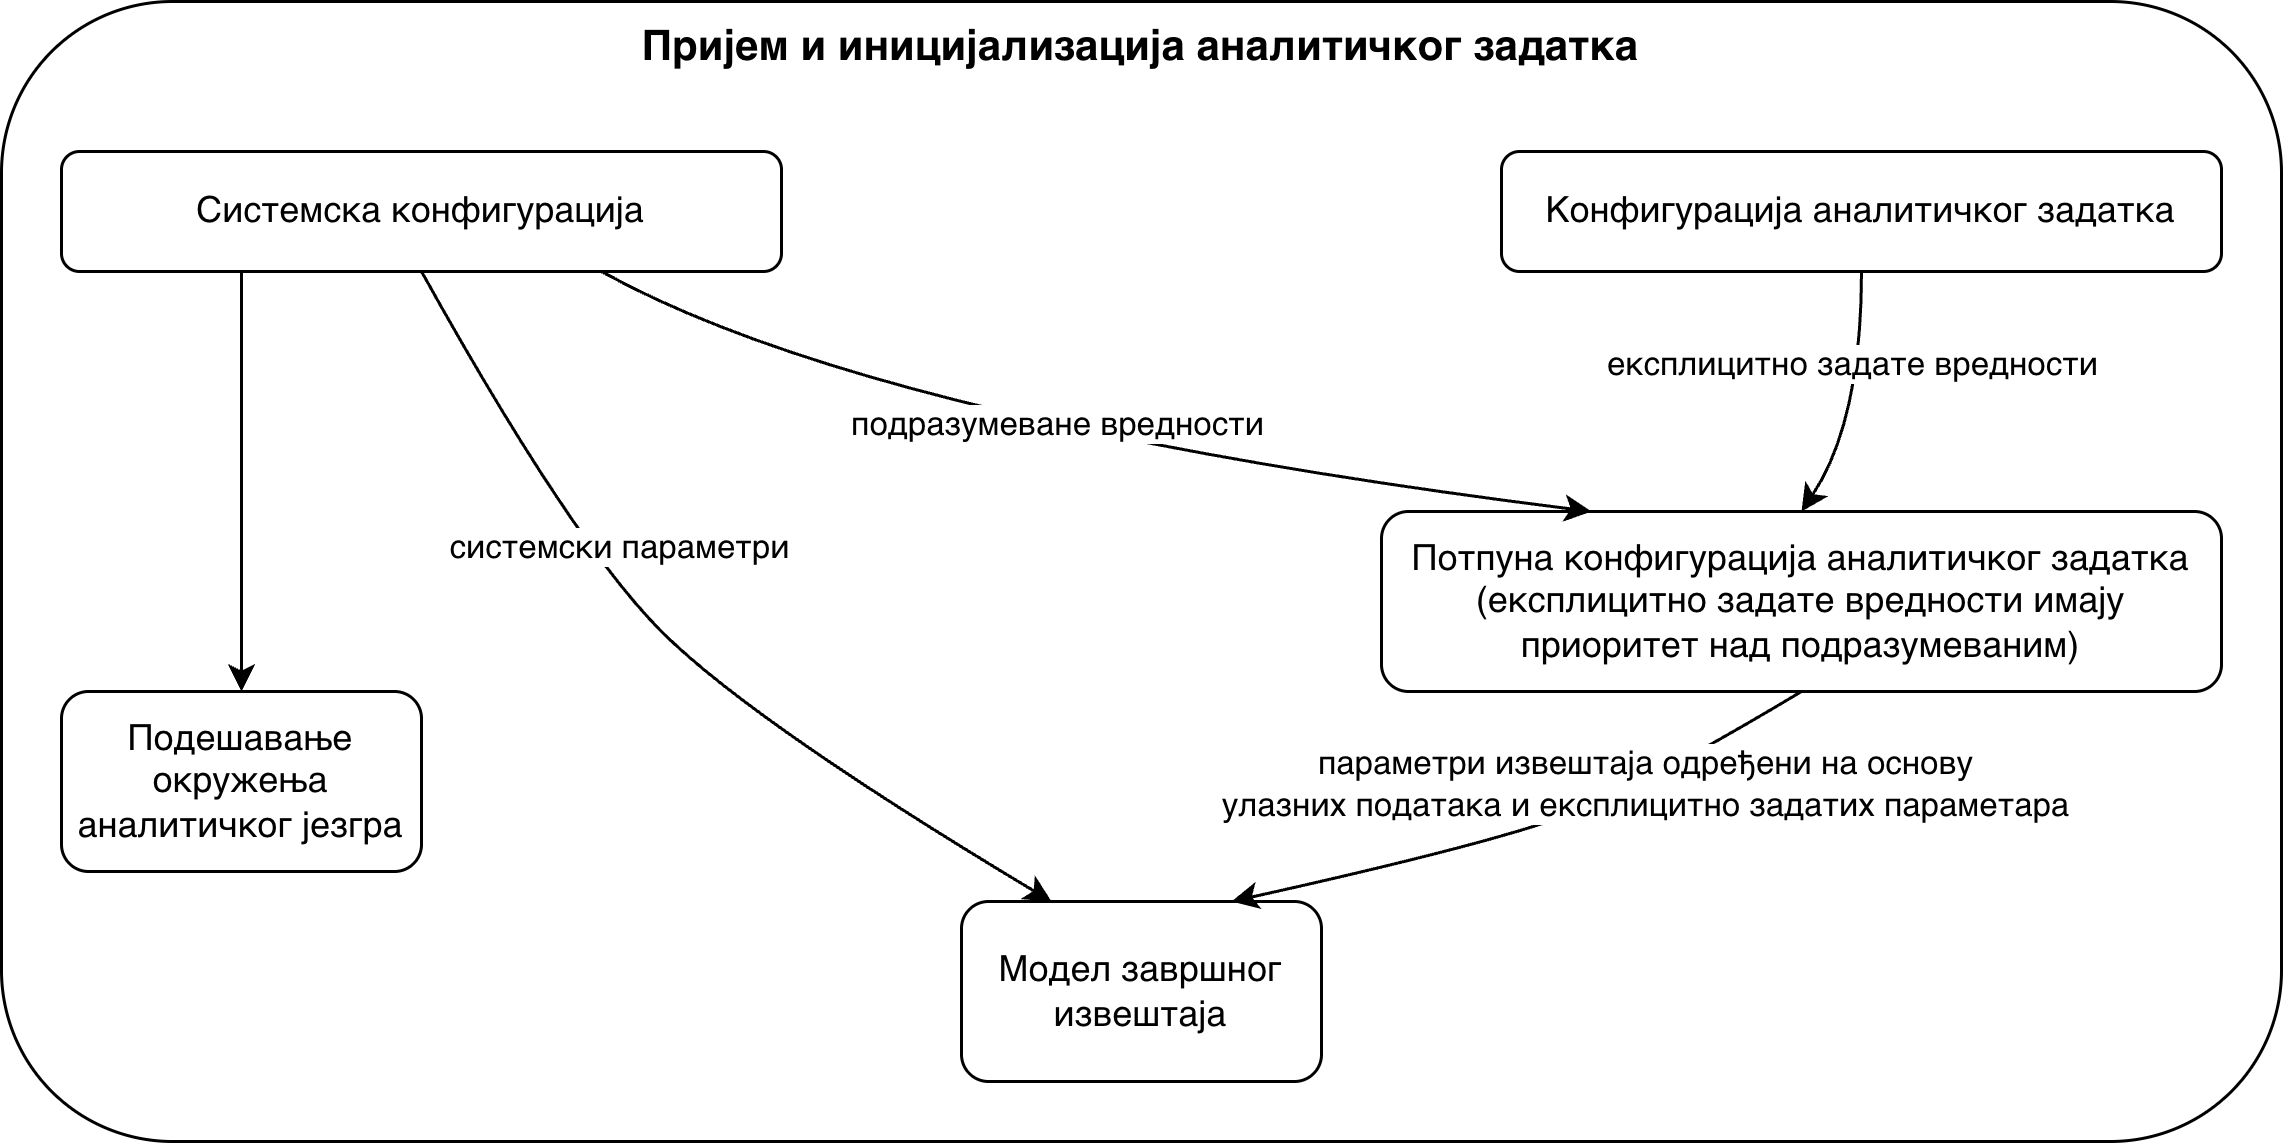

The diagram above was exported from draw.io. Its source (the exported page's mxGraphModel, read from the mxfile embedded in the PNG):
<mxGraphModel dx="920" dy="566" grid="1" gridSize="10" guides="1" tooltips="1" connect="1" arrows="1" fold="1" page="1" pageScale="1" pageWidth="827" pageHeight="1169" math="0" shadow="0">
  <root>
    <mxCell id="0" />
    <mxCell id="1" parent="0" />
    <mxCell id="BcpNELc4YkkhxBgyda9Y-1" parent="1" style="rounded=1;whiteSpace=wrap;html=1;" value="" vertex="1">
      <mxGeometry height="380" width="760" x="40" y="40" as="geometry" />
    </mxCell>
    <mxCell id="BcpNELc4YkkhxBgyda9Y-2" parent="1" style="text;html=1;whiteSpace=wrap;strokeColor=none;fillColor=none;align=center;verticalAlign=middle;rounded=0;" value="&lt;font style=&quot;font-size: 14px;&quot;&gt;&lt;b&gt;Пријем и иницијализација аналитичког задатка&lt;/b&gt;&lt;/font&gt;" vertex="1">
      <mxGeometry height="30" width="350" x="245" y="40" as="geometry" />
    </mxCell>
    <mxCell id="BcpNELc4YkkhxBgyda9Y-29" edge="1" parent="1" source="BcpNELc4YkkhxBgyda9Y-3" style="edgeStyle=orthogonalEdgeStyle;rounded=0;orthogonalLoop=1;jettySize=auto;html=1;exitX=0.25;exitY=1;exitDx=0;exitDy=0;entryX=0.5;entryY=0;entryDx=0;entryDy=0;" target="BcpNELc4YkkhxBgyda9Y-6">
      <mxGeometry relative="1" as="geometry" />
    </mxCell>
    <mxCell id="BcpNELc4YkkhxBgyda9Y-3" parent="1" style="rounded=1;whiteSpace=wrap;html=1;" value="Системска конфигурација" vertex="1">
      <mxGeometry height="40" width="240" x="60" y="90" as="geometry" />
    </mxCell>
    <mxCell id="BcpNELc4YkkhxBgyda9Y-4" parent="1" style="rounded=1;whiteSpace=wrap;html=1;" value="Конфигурација аналитичког задатка" vertex="1">
      <mxGeometry height="40" width="240" x="540" y="90" as="geometry" />
    </mxCell>
    <mxCell id="BcpNELc4YkkhxBgyda9Y-5" parent="1" style="rounded=1;whiteSpace=wrap;html=1;" value="&lt;span data-start=&quot;2572&quot; data-end=&quot;2617&quot;&gt;Потпуна конфигурација аналитичког задатка&lt;/span&gt;&lt;br&gt;&lt;span data-start=&quot;2622&quot; data-end=&quot;2691&quot;&gt;(експлицитно задате вредности имају приоритет над подразумеваним)&lt;/span&gt;" vertex="1">
      <mxGeometry height="60" width="280" x="500" y="210" as="geometry" />
    </mxCell>
    <mxCell id="BcpNELc4YkkhxBgyda9Y-6" parent="1" style="rounded=1;whiteSpace=wrap;html=1;" value="Подешавање окружења аналитичког језгра" vertex="1">
      <mxGeometry height="60" width="120" x="60" y="270" as="geometry" />
    </mxCell>
    <mxCell id="BcpNELc4YkkhxBgyda9Y-8" parent="1" style="rounded=1;whiteSpace=wrap;html=1;" value="Модел завршног извештаја" vertex="1">
      <mxGeometry height="60" width="120" x="360" y="340" as="geometry" />
    </mxCell>
    <mxCell id="BcpNELc4YkkhxBgyda9Y-17" edge="1" parent="1" source="BcpNELc4YkkhxBgyda9Y-3" style="curved=1;endArrow=classic;html=1;rounded=0;exitX=0.75;exitY=1;exitDx=0;exitDy=0;entryX=0.25;entryY=0;entryDx=0;entryDy=0;" target="BcpNELc4YkkhxBgyda9Y-5" value="">
      <mxGeometry height="50" relative="1" width="50" as="geometry">
        <Array as="points">
          <mxPoint x="330" y="180" />
        </Array>
        <mxPoint x="370" y="310" as="sourcePoint" />
        <mxPoint x="420" y="260" as="targetPoint" />
      </mxGeometry>
    </mxCell>
    <mxCell id="BcpNELc4YkkhxBgyda9Y-18" connectable="0" parent="BcpNELc4YkkhxBgyda9Y-17" style="edgeLabel;html=1;align=center;verticalAlign=middle;resizable=0;points=[];" value="подразумеване вредности" vertex="1">
      <mxGeometry relative="1" x="-0.0484" y="7" as="geometry">
        <mxPoint as="offset" />
      </mxGeometry>
    </mxCell>
    <mxCell id="BcpNELc4YkkhxBgyda9Y-19" edge="1" parent="1" source="BcpNELc4YkkhxBgyda9Y-4" style="curved=1;endArrow=classic;html=1;rounded=0;exitX=0.5;exitY=1;exitDx=0;exitDy=0;entryX=0.5;entryY=0;entryDx=0;entryDy=0;" target="BcpNELc4YkkhxBgyda9Y-5" value="">
      <mxGeometry height="50" relative="1" width="50" as="geometry">
        <Array as="points">
          <mxPoint x="660" y="180" />
        </Array>
        <mxPoint x="370" y="310" as="sourcePoint" />
        <mxPoint x="420" y="260" as="targetPoint" />
      </mxGeometry>
    </mxCell>
    <mxCell id="BcpNELc4YkkhxBgyda9Y-20" connectable="0" parent="BcpNELc4YkkhxBgyda9Y-19" style="edgeLabel;html=1;align=center;verticalAlign=middle;resizable=0;points=[];" value="експлицитно задате вредности" vertex="1">
      <mxGeometry relative="1" x="-0.3103" y="-4" as="geometry">
        <mxPoint as="offset" />
      </mxGeometry>
    </mxCell>
    <mxCell id="BcpNELc4YkkhxBgyda9Y-22" edge="1" parent="1" source="BcpNELc4YkkhxBgyda9Y-3" style="curved=1;endArrow=classic;html=1;rounded=0;exitX=0.5;exitY=1;exitDx=0;exitDy=0;entryX=0.25;entryY=0;entryDx=0;entryDy=0;" target="BcpNELc4YkkhxBgyda9Y-8" value="">
      <mxGeometry height="50" relative="1" width="50" as="geometry">
        <Array as="points">
          <mxPoint x="230" y="220" />
          <mxPoint x="290" y="280" />
        </Array>
        <mxPoint x="370" y="310" as="sourcePoint" />
        <mxPoint x="420" y="260" as="targetPoint" />
      </mxGeometry>
    </mxCell>
    <mxCell id="BcpNELc4YkkhxBgyda9Y-24" connectable="0" parent="BcpNELc4YkkhxBgyda9Y-22" style="edgeLabel;html=1;align=center;verticalAlign=middle;resizable=0;points=[];" value="системски параметри" vertex="1">
      <mxGeometry relative="1" x="-0.2429" y="10" as="geometry">
        <mxPoint as="offset" />
      </mxGeometry>
    </mxCell>
    <mxCell id="BcpNELc4YkkhxBgyda9Y-28" edge="1" parent="1" source="BcpNELc4YkkhxBgyda9Y-5" style="curved=1;endArrow=classic;html=1;rounded=0;exitX=0.5;exitY=1;exitDx=0;exitDy=0;entryX=0.75;entryY=0;entryDx=0;entryDy=0;" target="BcpNELc4YkkhxBgyda9Y-8" value="параметри извештаја одређени на основу&lt;br&gt;улазних података и експлицитно задатих параметара">
      <mxGeometry height="50" relative="1" width="50" x="-0.4008" as="geometry">
        <mxPoint as="offset" />
        <Array as="points">
          <mxPoint x="590" y="300" />
          <mxPoint x="540" y="320" />
        </Array>
        <mxPoint x="420" y="300" as="sourcePoint" />
        <mxPoint x="470" y="250" as="targetPoint" />
      </mxGeometry>
    </mxCell>
  </root>
</mxGraphModel>